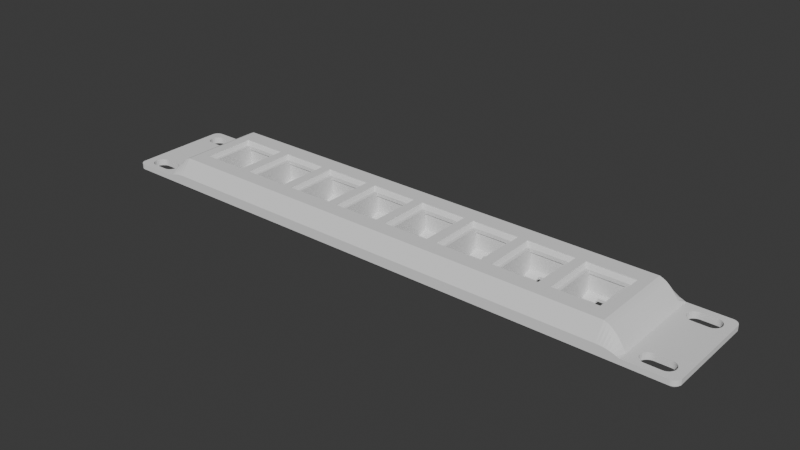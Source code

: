 # Source: 1U_keystone_patch_panel.blend  (saved by Blender 4.2.66; exported with 4.5.12 LTS)
import bpy
from mathutils import Matrix  # noqa: F401  (used for matrix-valued properties, if any)

bpy.ops.wm.read_factory_settings(use_empty=True)
scene = bpy.context.scene
scene.name = 'Scene'

# ---- collections
col_collection = bpy.data.collections.new('Collection'); scene.collection.children.link(col_collection)
col_boolean_cutters = bpy.data.collections.new('boolean_cutters'); scene.collection.children.link(col_boolean_cutters)
col_boolean_cutters.hide_render = True

# ---- world
world_world = bpy.data.worlds.new('World'); scene.world = world_world
world_world.use_nodes = True; world_world.node_tree.nodes.clear()
_N = world_world.node_tree.nodes; _L = world_world.node_tree.links
n0 = _N.new('ShaderNodeOutputWorld'); n0.name = 'World Output'; n0.location = (300, 300)
n1 = _N.new('ShaderNodeBackground'); n1.name = 'Background'; n1.location = (10, 300)
n1.inputs[0].default_value = (0.05088, 0.05088, 0.05088, 1.0)
_L.new(n1.outputs[0], n0.inputs[0])
n0.is_active_output = True
world_world.color = (0.05088, 0.05088, 0.05088)
world_world.sun_shadow_jitter_overblur = 0.0

# ---- meshes
me_1u_mini_blank_panel = bpy.data.meshes.new('1U Mini Blank Panel')
me_1u_mini_blank_panel.from_pydata([(98.28, 22.22, 5.2), (-98.28, 22.22, 5.2), (98.28, 18.22, 12.0), (-98.28, 18.22, 12.0), (107.0, 18.22, 3.2), (107.0, 22.22, 3.2), (105.8, 18.22, 5.2), (105.8, 22.22, 3.724), (104.6, 18.22, 7.0), (104.6, 22.22, 4.171), (103.4, 18.22, 8.5), (103.4, 22.22, 4.539), (102.1, 18.22, 9.8), (102.1, 22.22, 4.828), (100.9, 18.22, 10.8), (100.9, 22.22, 5.034), (99.57, 18.22, 11.5), (99.57, 22.22, 5.158), (-107.0, 22.22, 3.2), (-107.0, 18.22, 3.2), (-105.8, 22.22, 3.724), (-105.8, 18.22, 5.2), (-104.6, 22.22, 4.171), (-104.6, 18.22, 7.0), (-103.4, 22.22, 4.539), (-103.4, 18.22, 8.5), (-102.1, 22.22, 4.828), (-102.1, 18.22, 9.8), (-100.9, 22.22, 5.034), (-100.9, 18.22, 10.8), (-99.57, 22.22, 5.158), (-99.57, 18.22, 11.5), (120.6, -12.55, 3.2), (120.0, 12.5, 3.2), (120.0, -12.5, 3.2), (114.0, 12.5, 3.2), (114.0, -12.5, 3.2), (113.4, -12.55, 3.2), (113.4, 12.55, 3.2), (112.8, -12.7, 3.2), (112.8, 12.7, 3.2), (-112.8, 12.7, 3.2), (-112.3, 12.95, 3.2), (112.3, 12.95, 3.2), (-111.8, 13.29, 3.2), (111.8, 13.29, 3.2), (-111.4, 13.71, 3.2), (111.4, 13.71, 3.2), (-111.1, 14.19, 3.2), (111.1, 14.19, 3.2), (110.8, 14.72, 3.2), (110.7, 15.29, 3.2), (120.6, 12.55, 3.2), (121.2, -12.7, 3.2), (121.2, 12.7, 3.2), (121.7, -12.95, 3.2), (121.7, 12.95, 3.2), (122.2, -13.29, 3.2), (122.2, 13.29, 3.2), (122.6, -13.71, 3.2), (122.6, 13.71, 3.2), (122.9, 14.19, 3.2), (122.9, -14.19, 3.2), (127.0, -19.22, 3.2), (123.2, -14.72, 3.2), (123.3, -15.29, 3.2), (123.4, -15.88, 3.2), (123.3, -16.46, 3.2), (123.2, -17.03, 3.2), (122.9, -17.56, 3.2), (122.6, -18.04, 3.2), (122.2, -18.46, 3.2), (121.7, -18.8, 3.2), (121.2, -19.05, 3.2), (120.6, -19.2, 3.2), (120.0, -19.25, 3.2), (126.8, -20.25, 3.2), (127.0, -19.75, 3.2), (114.0, -19.25, 3.2), (126.3, -21.15, 3.2), (126.6, -20.72, 3.2), (113.4, -19.2, 3.2), (107.0, -22.22, 3.2), (124.0, -22.22, 3.2), (125.9, -21.52, 3.2), (125.5, -21.82, 3.2), (125.0, -22.04, 3.2), (124.5, -22.18, 3.2), (112.8, -19.05, 3.2), (107.0, -18.22, 3.2), (112.3, -18.8, 3.2), (111.8, -18.46, 3.2), (111.4, -18.04, 3.2), (111.1, -17.56, 3.2), (110.8, -17.03, 3.2), (110.7, -16.46, 3.2), (110.6, -15.88, 3.2), (110.7, -15.29, 3.2), (110.8, -14.72, 3.2), (111.1, -14.19, 3.2), (-111.1, -14.19, 3.2), (-111.4, -13.71, 3.2), (111.4, -13.71, 3.2), (-111.8, -13.29, 3.2), (111.8, -13.29, 3.2), (-112.3, -12.95, 3.2), (112.3, -12.95, 3.2), (-112.8, -12.7, 3.2), (120.0, 19.25, 3.2), (126.3, 21.15, 3.2), (114.0, 19.25, 3.2), (125.9, 21.52, 3.2), (124.0, 22.22, 3.2), (125.5, 21.82, 3.2), (125.0, 22.04, 3.2), (120.6, 19.2, 3.2), (126.8, 20.25, 3.2), (126.6, 20.72, 3.2), (121.2, 19.05, 3.2), (127.0, 19.22, 3.2), (127.0, 19.75, 3.2), (121.7, 18.8, 3.2), (122.2, 18.46, 3.2), (122.6, 18.04, 3.2), (122.9, 17.56, 3.2), (123.2, 17.03, 3.2), (123.3, 16.46, 3.2), (123.4, 15.88, 3.2), (123.3, 15.29, 3.2), (123.2, 14.72, 3.2), (110.6, 15.88, 3.2), (110.7, 16.46, 3.2), (110.8, 17.03, 3.2), (111.1, 17.56, 3.2), (111.4, 18.04, 3.2), (111.8, 18.46, 3.2), (112.3, 18.8, 3.2), (112.8, 19.05, 3.2), (113.4, 19.2, 3.2), (-114.0, 19.25, 3.2), (-126.3, 21.15, 3.2), (-120.0, 19.25, 3.2), (-126.6, 20.72, 3.2), (-126.8, 20.25, 3.2), (-113.4, 19.2, 3.2), (-124.0, 22.22, 3.2), (-125.9, 21.52, 3.2), (-125.5, 21.82, 3.2), (-125.0, 22.04, 3.2), (-124.5, 22.18, 3.2), (-112.8, 19.05, 3.2), (-112.3, 18.8, 3.2), (-111.8, 18.46, 3.2), (-111.4, 18.04, 3.2), (-111.1, 17.56, 3.2), (-110.8, 17.03, 3.2), (-110.7, 16.46, 3.2), (-110.6, 15.88, 3.2), (-110.7, 15.29, 3.2), (-110.8, 14.72, 3.2), (-113.4, 12.55, 3.2), (-113.4, -12.55, 3.2), (-114.0, 12.5, 3.2), (-114.0, -12.5, 3.2), (-120.0, 12.5, 3.2), (-120.0, -12.5, 3.2), (-120.6, -12.55, 3.2), (-120.6, 12.55, 3.2), (-121.2, -12.7, 3.2), (-121.2, 12.7, 3.2), (-121.7, -12.95, 3.2), (-121.7, 12.95, 3.2), (-122.2, -13.29, 3.2), (-122.2, 13.29, 3.2), (-122.6, -13.71, 3.2), (-122.6, 13.71, 3.2), (-122.9, 14.19, 3.2), (-123.2, 14.72, 3.2), (-127.0, 19.22, 3.2), (-127.0, -19.22, 3.2), (-122.9, -14.19, 3.2), (-123.2, -14.72, 3.2), (-123.3, -15.29, 3.2), (-123.4, -15.88, 3.2), (-123.3, -16.46, 3.2), (-123.2, -17.03, 3.2), (-122.9, -17.56, 3.2), (-122.6, -18.04, 3.2), (-122.2, -18.46, 3.2), (-121.7, -18.8, 3.2), (-121.2, -19.05, 3.2), (-120.6, -19.2, 3.2), (-127.0, -19.75, 3.2), (-126.8, -20.25, 3.2), (-123.3, 15.29, 3.2), (-123.4, 15.88, 3.2), (-123.3, 16.46, 3.2), (-123.2, 17.03, 3.2), (-122.9, 17.56, 3.2), (-122.6, 18.04, 3.2), (-122.2, 18.46, 3.2), (-121.7, 18.8, 3.2), (-121.2, 19.05, 3.2), (-120.6, 19.2, 3.2), (-127.0, 19.75, 3.2), (-120.0, -19.25, 3.2), (-126.6, -20.72, 3.2), (-126.3, -21.15, 3.2), (-107.0, -18.22, 3.2), (-110.8, -14.72, 3.2), (-110.7, -15.29, 3.2), (-110.6, -15.88, 3.2), (-110.7, -16.46, 3.2), (-110.8, -17.03, 3.2), (-111.1, -17.56, 3.2), (-111.4, -18.04, 3.2), (-111.8, -18.46, 3.2), (-112.3, -18.8, 3.2), (-112.8, -19.05, 3.2), (-107.0, -22.22, 3.2), (-113.4, -19.2, 3.2), (-114.0, -19.25, 3.2), (-125.9, -21.52, 3.2), (-124.0, -22.22, 3.2), (-125.5, -21.82, 3.2), (-125.0, -22.04, 3.2), (-124.5, -22.18, 3.2), (124.5, 22.18, 3.2), (98.28, -18.22, 12.0), (-98.28, -18.22, 12.0), (98.28, -22.22, 5.2), (-98.28, -22.22, 5.2), (105.8, -18.22, 5.2), (-105.8, -18.22, 5.2), (104.6, -18.22, 7.0), (-104.6, -18.22, 7.0), (103.4, -18.22, 8.5), (-103.4, -18.22, 8.5), (102.1, -18.22, 9.8), (-102.1, -18.22, 9.8), (100.9, -18.22, 10.8), (-100.9, -18.22, 10.8), (-99.57, -18.22, 11.5), (99.57, -18.22, 11.5), (105.8, -22.22, 3.724), (104.6, -22.22, 4.171), (103.4, -22.22, 4.539), (102.1, -22.22, 4.828), (100.9, -22.22, 5.034), (99.57, -22.22, 5.158), (-105.8, -22.22, 3.724), (-104.6, -22.22, 4.171), (-103.4, -22.22, 4.539), (-102.1, -22.22, 4.828), (-100.9, -22.22, 5.034), (-99.57, -22.22, 5.158), (-124.0, -21.22, 0.0), (-124.0, -22.22, 1.0), (-124.3, -21.19, 0.0), (-124.5, -22.18, 1.0), (-124.7, -21.1, 0.0), (-125.0, -22.04, 1.0), (-125.0, -20.96, 0.0), (-125.5, -21.82, 1.0), (-125.3, -20.76, 0.0), (-125.9, -21.52, 1.0), (-125.5, -20.51, 0.0), (-126.3, -21.15, 1.0), (-125.7, -20.22, 0.0), (-126.6, -20.72, 1.0), (-125.9, -19.91, 0.0), (-126.8, -20.25, 1.0), (-126.0, -19.57, 0.0), (-127.0, -19.75, 1.0), (-126.0, -19.22, 0.0), (-127.0, -19.22, 1.0), (-127.0, 19.22, 1.0), (-126.0, 19.22, 0.0), (-124.0, 22.22, 1.0), (-124.0, 21.22, 0.0), (-124.5, 22.18, 1.0), (-124.3, 21.19, 0.0), (-125.0, 22.04, 1.0), (-124.7, 21.1, 0.0), (-125.5, 21.82, 1.0), (-125.0, 20.96, 0.0), (-125.9, 21.52, 1.0), (-125.3, 20.76, 0.0), (-126.3, 21.15, 1.0), (-125.5, 20.51, 0.0), (-126.6, 20.72, 1.0), (-125.7, 20.22, 0.0), (-126.8, 20.25, 1.0), (-125.9, 19.91, 0.0), (-127.0, 19.75, 1.0), (-126.0, 19.57, 0.0), (-120.0, -19.25, 0.4), (-120.6, -19.2, 0.4), (-121.2, -19.05, 0.4), (-121.7, -18.8, 0.4), (-122.2, -18.46, 0.4), (-122.6, -18.04, 0.4), (-122.9, -17.56, 0.4), (-123.2, -17.03, 0.4), (-123.3, -16.46, 0.4), (-123.4, -15.88, 0.4), (-123.3, -15.29, 0.4), (-123.2, -14.72, 0.4), (-122.9, -14.19, 0.4), (-122.6, -13.71, 0.4), (-122.2, -13.29, 0.4), (-121.7, -12.95, 0.4), (-121.2, -12.7, 0.4), (-120.6, -12.55, 0.4), (-120.0, -12.5, 0.4), (-114.0, -19.25, 0.4), (-114.0, 19.25, 0.4), (-113.4, 19.2, 0.4), (-112.8, 19.05, 0.4), (-112.3, 18.8, 0.4), (-111.8, 18.46, 0.4), (-111.4, 18.04, 0.4), (-111.1, 17.56, 0.4), (-110.8, 17.03, 0.4), (-110.7, 16.46, 0.4), (-110.6, 15.88, 0.4), (-110.7, 15.29, 0.4), (-110.8, 14.72, 0.4), (-111.1, 14.19, 0.4), (-111.4, 13.71, 0.4), (-111.8, 13.29, 0.4), (-112.3, 12.95, 0.4), (-112.8, 12.7, 0.4), (-113.4, 12.55, 0.4), (-114.0, 12.5, 0.4), (-120.0, 19.25, 0.4), (-114.0, -12.5, 0.4), (-113.4, -12.55, 0.4), (-112.8, -12.7, 0.4), (-112.3, -12.95, 0.4), (-111.8, -13.29, 0.4), (-111.4, -13.71, 0.4), (-111.1, -14.19, 0.4), (-110.8, -14.72, 0.4), (-110.7, -15.29, 0.4), (-110.6, -15.88, 0.4), (-110.7, -16.46, 0.4), (-110.8, -17.03, 0.4), (-111.1, -17.56, 0.4), (-111.4, -18.04, 0.4), (-111.8, -18.46, 0.4), (-112.3, -18.8, 0.4), (-112.8, -19.05, 0.4), (-113.4, -19.2, 0.4), (-120.0, -12.1, 0.0), (-120.6, -12.15, 0.0), (-121.2, -12.3, 0.0), (-121.8, -12.55, 0.0), (-122.3, -12.9, 0.0), (-122.8, -13.32, 0.0), (-123.2, -13.81, 0.0), (-123.5, -14.36, 0.0), (-123.7, -14.95, 0.0), (-123.8, -15.56, 0.0), (-123.8, -16.19, 0.0), (-123.7, -16.8, 0.0), (-123.5, -17.39, 0.0), (-123.2, -17.94, 0.0), (-122.8, -18.43, 0.0), (-122.3, -18.85, 0.0), (-121.8, -19.2, 0.0), (-121.2, -19.45, 0.0), (-120.6, -19.6, 0.0), (-120.0, -19.65, 0.0), (-114.0, -19.65, 0.0), (-113.4, -19.6, 0.0), (-112.8, -19.45, 0.0), (-112.2, -19.2, 0.0), (-111.7, -18.85, 0.0), (-111.2, -18.43, 0.0), (-110.8, -17.94, 0.0), (-110.5, -17.39, 0.0), (-110.3, -16.8, 0.0), (-110.2, -16.19, 0.0), (-110.2, -15.56, 0.0), (-110.3, -14.95, 0.0), (-110.5, -14.36, 0.0), (-110.8, -13.81, 0.0), (-111.2, -13.32, 0.0), (-111.7, -12.9, 0.0), (-112.2, -12.55, 0.0), (-112.8, -12.3, 0.0), (-113.4, -12.15, 0.0), (-114.0, -12.1, 0.0), (-120.0, 12.5, 0.4), (-120.6, 12.55, 0.4), (-121.2, 12.7, 0.4), (-121.7, 12.95, 0.4), (-122.2, 13.29, 0.4), (-122.6, 13.71, 0.4), (-122.9, 14.19, 0.4), (-123.2, 14.72, 0.4), (-123.3, 15.29, 0.4), (-123.4, 15.88, 0.4), (-123.3, 16.46, 0.4), (-123.2, 17.03, 0.4), (-122.9, 17.56, 0.4), (-122.6, 18.04, 0.4), (-122.2, 18.46, 0.4), (-121.7, 18.8, 0.4), (-121.2, 19.05, 0.4), (-120.6, 19.2, 0.4), (-114.0, 12.1, 0.0), (-113.4, 12.15, 0.0), (-112.8, 12.3, 0.0), (-112.2, 12.55, 0.0), (-111.7, 12.9, 0.0), (-111.2, 13.32, 0.0), (-110.8, 13.81, 0.0), (-110.5, 14.36, 0.0), (-110.3, 14.95, 0.0), (-110.2, 15.56, 0.0), (-110.2, 16.19, 0.0), (-110.3, 16.8, 0.0), (-110.5, 17.39, 0.0), (-110.8, 17.94, 0.0), (-111.2, 18.43, 0.0), (-111.7, 18.85, 0.0), (-112.2, 19.2, 0.0), (-112.8, 19.45, 0.0), (-113.4, 19.6, 0.0), (-114.0, 19.65, 0.0), (-120.0, 19.65, 0.0), (-120.6, 19.6, 0.0), (-121.2, 19.45, 0.0), (-121.8, 19.2, 0.0), (-122.3, 18.85, 0.0), (-122.8, 18.43, 0.0), (-123.2, 17.94, 0.0), (-123.5, 17.39, 0.0), (-123.7, 16.8, 0.0), (-123.8, 16.19, 0.0), (-123.8, 15.56, 0.0), (-123.7, 14.95, 0.0), (-123.5, 14.36, 0.0), (-123.2, 13.81, 0.0), (-122.8, 13.32, 0.0), (-122.3, 12.9, 0.0), (-121.8, 12.55, 0.0), (-121.2, 12.3, 0.0), (-120.6, 12.15, 0.0), (-120.0, 12.1, 0.0), (124.0, -21.22, 0.0), (124.0, -22.22, 1.0), (124.5, -22.18, 1.0), (124.3, -21.19, 0.0), (125.0, -22.04, 1.0), (124.7, -21.1, 0.0), (125.5, -21.82, 1.0), (125.0, -20.96, 0.0), (125.9, -21.52, 1.0), (125.3, -20.76, 0.0), (126.3, -21.15, 1.0), (125.5, -20.51, 0.0), (126.6, -20.72, 1.0), (125.7, -20.22, 0.0), (126.8, -20.25, 1.0), (125.9, -19.91, 0.0), (127.0, -19.75, 1.0), (126.0, -19.57, 0.0), (127.0, -19.22, 1.0), (126.0, -19.22, 0.0), (126.0, 19.22, 0.0), (127.0, 19.22, 1.0), (124.0, 21.22, 0.0), (124.0, 22.22, 1.0), (124.3, 21.19, 0.0), (124.5, 22.18, 1.0), (124.7, 21.1, 0.0), (125.0, 22.04, 1.0), (125.0, 20.96, 0.0), (125.5, 21.82, 1.0), (125.3, 20.76, 0.0), (125.9, 21.52, 1.0), (125.5, 20.51, 0.0), (126.3, 21.15, 1.0), (125.7, 20.22, 0.0), (126.6, 20.72, 1.0), (125.9, 19.91, 0.0), (126.8, 20.25, 1.0), (126.0, 19.57, 0.0), (127.0, 19.75, 1.0), (120.0, -12.5, 0.4), (120.6, -12.55, 0.4), (121.2, -12.7, 0.4), (121.7, -12.95, 0.4), (122.2, -13.29, 0.4), (122.6, -13.71, 0.4), (122.9, -14.19, 0.4), (123.2, -14.72, 0.4), (123.3, -15.29, 0.4), (123.4, -15.88, 0.4), (123.3, -16.46, 0.4), (123.2, -17.03, 0.4), (122.9, -17.56, 0.4), (122.6, -18.04, 0.4), (122.2, -18.46, 0.4), (121.7, -18.8, 0.4), (121.2, -19.05, 0.4), (120.6, -19.2, 0.4), (120.0, -19.25, 0.4), (114.0, -19.25, 0.4), (114.0, 12.5, 0.4), (113.4, 12.55, 0.4), (112.8, 12.7, 0.4), (112.3, 12.95, 0.4), (111.8, 13.29, 0.4), (111.4, 13.71, 0.4), (111.1, 14.19, 0.4), (110.8, 14.72, 0.4), (110.7, 15.29, 0.4), (110.6, 15.88, 0.4), (110.7, 16.46, 0.4), (110.8, 17.03, 0.4), (111.1, 17.56, 0.4), (111.4, 18.04, 0.4), (111.8, 18.46, 0.4), (112.3, 18.8, 0.4), (112.8, 19.05, 0.4), (113.4, 19.2, 0.4), (114.0, 19.25, 0.4), (120.0, 19.25, 0.4), (114.0, -12.5, 0.4), (113.4, -19.2, 0.4), (112.8, -19.05, 0.4), (112.3, -18.8, 0.4), (111.8, -18.46, 0.4), (111.4, -18.04, 0.4), (111.1, -17.56, 0.4), (110.8, -17.03, 0.4), (110.7, -16.46, 0.4), (110.6, -15.88, 0.4), (110.7, -15.29, 0.4), (110.8, -14.72, 0.4), (111.1, -14.19, 0.4), (111.4, -13.71, 0.4), (111.8, -13.29, 0.4), (112.3, -12.95, 0.4), (112.8, -12.7, 0.4), (113.4, -12.55, 0.4), (120.0, -12.1, 0.0), (120.6, -12.15, 0.0), (121.2, -12.3, 0.0), (121.8, -12.55, 0.0), (122.3, -12.9, 0.0), (122.8, -13.32, 0.0), (123.2, -13.81, 0.0), (123.5, -14.36, 0.0), (123.7, -14.95, 0.0), (123.8, -15.56, 0.0), (123.8, -16.19, 0.0), (123.7, -16.8, 0.0), (123.5, -17.39, 0.0), (123.2, -17.94, 0.0), (122.8, -18.43, 0.0), (122.3, -18.85, 0.0), (121.8, -19.2, 0.0), (121.2, -19.45, 0.0), (120.6, -19.6, 0.0), (120.0, -19.65, 0.0), (114.0, -19.65, 0.0), (113.4, -19.6, 0.0), (112.8, -19.45, 0.0), (112.2, -19.2, 0.0), (111.7, -18.85, 0.0), (111.2, -18.43, 0.0), (110.8, -17.94, 0.0), (110.5, -17.39, 0.0), (110.3, -16.8, 0.0), (110.2, -16.19, 0.0), (110.2, -15.56, 0.0), (110.3, -14.95, 0.0), (110.5, -14.36, 0.0), (110.8, -13.81, 0.0), (111.2, -13.32, 0.0), (111.7, -12.9, 0.0), (112.2, -12.55, 0.0), (112.8, -12.3, 0.0), (113.4, -12.15, 0.0), (114.0, -12.1, 0.0), (120.0, 12.5, 0.4), (120.6, 19.2, 0.4), (121.2, 19.05, 0.4), (121.7, 18.8, 0.4), (122.2, 18.46, 0.4), (122.6, 18.04, 0.4), (122.9, 17.56, 0.4), (123.2, 17.03, 0.4), (123.3, 16.46, 0.4), (123.4, 15.88, 0.4), (123.3, 15.29, 0.4), (123.2, 14.72, 0.4), (122.9, 14.19, 0.4), (122.6, 13.71, 0.4), (122.2, 13.29, 0.4), (121.7, 12.95, 0.4), (121.2, 12.7, 0.4), (120.6, 12.55, 0.4), (114.0, 12.1, 0.0), (113.4, 12.15, 0.0), (112.8, 12.3, 0.0), (112.2, 12.55, 0.0), (111.7, 12.9, 0.0), (111.2, 13.32, 0.0), (110.8, 13.81, 0.0), (110.5, 14.36, 0.0), (110.3, 14.95, 0.0), (110.2, 15.56, 0.0), (110.2, 16.19, 0.0), (110.3, 16.8, 0.0), (110.5, 17.39, 0.0), (110.8, 17.94, 0.0), (111.2, 18.43, 0.0), (111.7, 18.85, 0.0), (112.2, 19.2, 0.0), (112.8, 19.45, 0.0), (113.4, 19.6, 0.0), (114.0, 19.65, 0.0), (120.0, 19.65, 0.0), (120.6, 19.6, 0.0), (121.2, 19.45, 0.0), (121.8, 19.2, 0.0), (122.3, 18.85, 0.0), (122.8, 18.43, 0.0), (123.2, 17.94, 0.0), (123.5, 17.39, 0.0), (123.7, 16.8, 0.0), (123.8, 16.19, 0.0), (123.8, 15.56, 0.0), (123.7, 14.95, 0.0), (123.5, 14.36, 0.0), (123.2, 13.81, 0.0), (122.8, 13.32, 0.0), (122.3, 12.9, 0.0), (121.8, 12.55, 0.0), (121.2, 12.3, 0.0), (120.6, 12.15, 0.0), (120.0, 12.1, 0.0), (-107.0, -0.04084, 3.2), (107.0, 0.03917, 3.2)], [], [(0, 1, 2), (2, 1, 3), (4, 5, 6), (6, 5, 7), (6, 7, 8), (8, 7, 9), (8, 9, 10), (10, 9, 11), (10, 11, 12), (12, 11, 13), (12, 13, 14), (14, 13, 15), (14, 15, 16), (16, 15, 17), (16, 17, 2), (2, 17, 0), (18, 19, 20), (20, 19, 21), (20, 21, 22), (22, 21, 23), (22, 23, 24), (24, 23, 25), (24, 25, 26), (26, 25, 27), (26, 27, 28), (28, 27, 29), (28, 29, 30), (30, 29, 31), (30, 31, 1), (1, 31, 3), (32, 33, 34), (34, 33, 35), (34, 35, 36), (36, 35, 37), (37, 35, 38), (37, 38, 39), (39, 38, 40), (39, 40, 649), (41, 648, 42), (42, 648, 44), (44, 648, 46), (46, 648, 48), (48, 648, 19), (4, 49, 50), (4, 50, 51), (33, 32, 52), (52, 32, 53), (52, 53, 54), (54, 53, 55), (54, 55, 56), (56, 55, 57), (56, 57, 58), (58, 57, 59), (58, 59, 60), (60, 59, 61), (61, 59, 62), (61, 62, 63), (63, 62, 64), (63, 64, 65), (65, 66, 63), (63, 66, 67), (63, 67, 68), (68, 69, 63), (63, 69, 70), (63, 70, 71), (71, 72, 63), (63, 72, 73), (63, 73, 74), (75, 76, 74), (74, 76, 77), (74, 77, 63), (78, 79, 75), (75, 79, 80), (75, 80, 76), (81, 82, 78), (78, 82, 83), (78, 83, 84), (84, 83, 85), (85, 83, 86), (86, 83, 87), (81, 88, 82), (82, 88, 89), (89, 88, 90), (89, 90, 91), (91, 92, 89), (89, 92, 93), (89, 93, 94), (94, 95, 89), (89, 95, 96), (89, 96, 97), (97, 98, 89), (89, 98, 99), (100, 648, 101), (101, 648, 103), (103, 648, 105), (105, 648, 107), (107, 648, 41), (108, 109, 110), (110, 109, 111), (110, 111, 112), (112, 111, 113), (112, 113, 114), (115, 116, 108), (108, 116, 117), (108, 117, 109), (118, 119, 115), (115, 119, 120), (115, 120, 116), (118, 121, 119), (119, 121, 122), (119, 122, 123), (123, 124, 119), (119, 124, 125), (119, 125, 126), (126, 127, 119), (119, 127, 128), (119, 128, 129), (129, 61, 119), (119, 61, 63), (51, 130, 4), (4, 130, 131), (4, 131, 132), (132, 133, 4), (4, 133, 134), (4, 134, 135), (135, 136, 4), (4, 136, 137), (4, 137, 5), (5, 137, 138), (5, 138, 110), (139, 140, 141), (141, 140, 142), (141, 142, 143), (144, 18, 139), (139, 18, 145), (139, 145, 146), (146, 145, 147), (147, 145, 148), (148, 145, 149), (144, 150, 18), (18, 150, 19), (19, 150, 151), (19, 151, 152), (152, 153, 19), (19, 153, 154), (19, 154, 155), (155, 156, 19), (19, 156, 157), (19, 157, 158), (158, 159, 19), (19, 159, 48), (41, 160, 107), (107, 160, 161), (161, 160, 162), (161, 162, 163), (163, 162, 164), (163, 164, 165), (165, 164, 166), (166, 164, 167), (166, 167, 168), (168, 167, 169), (168, 169, 170), (170, 169, 171), (170, 171, 172), (172, 171, 173), (172, 173, 174), (174, 173, 175), (174, 175, 176), (177, 178, 176), (176, 178, 179), (176, 179, 180), (180, 179, 181), (181, 179, 182), (182, 179, 183), (183, 179, 184), (184, 179, 185), (185, 179, 186), (186, 179, 187), (187, 179, 188), (188, 179, 189), (189, 179, 190), (190, 179, 191), (191, 179, 192), (191, 192, 193), (177, 194, 178), (178, 194, 195), (178, 195, 196), (196, 197, 178), (178, 197, 198), (178, 198, 199), (199, 200, 178), (178, 200, 201), (178, 201, 202), (202, 203, 178), (178, 203, 204), (204, 203, 143), (143, 203, 141), (191, 193, 205), (205, 193, 206), (205, 206, 207), (180, 174, 176), (208, 100, 209), (208, 209, 210), (210, 211, 208), (208, 211, 212), (208, 212, 213), (213, 214, 208), (208, 214, 215), (208, 215, 216), (216, 217, 208), (208, 217, 218), (208, 218, 219), (219, 218, 220), (219, 220, 221), (205, 207, 221), (221, 207, 222), (221, 222, 223), (223, 222, 224), (223, 224, 225), (146, 140, 139), (225, 226, 223), (223, 219, 221), (84, 79, 78), (114, 227, 112), (112, 5, 110), (228, 229, 230), (230, 229, 231), (82, 89, 244), (244, 89, 232), (244, 232, 245), (245, 232, 234), (245, 234, 246), (246, 234, 236), (246, 236, 247), (247, 236, 238), (247, 238, 248), (248, 238, 240), (248, 240, 249), (249, 240, 243), (249, 243, 230), (230, 243, 228), (208, 219, 233), (233, 219, 250), (233, 250, 235), (235, 250, 251), (235, 251, 237), (237, 251, 252), (237, 252, 239), (239, 252, 253), (239, 253, 241), (241, 253, 254), (241, 254, 242), (242, 254, 255), (242, 255, 229), (229, 255, 231), (256, 257, 258), (258, 257, 259), (258, 259, 260), (260, 259, 261), (260, 261, 262), (262, 261, 263), (262, 263, 264), (264, 263, 265), (264, 265, 266), (266, 265, 267), (266, 267, 268), (268, 267, 269), (268, 269, 270), (270, 269, 271), (270, 271, 272), (272, 271, 273), (272, 273, 274), (274, 273, 275), (276, 277, 275), (275, 277, 274), (278, 279, 280), (280, 279, 281), (280, 281, 282), (282, 281, 283), (282, 283, 284), (284, 283, 285), (284, 285, 286), (286, 285, 287), (286, 287, 288), (288, 287, 289), (288, 289, 290), (290, 289, 291), (290, 291, 292), (292, 291, 293), (292, 293, 294), (294, 293, 295), (294, 295, 276), (276, 295, 277), (276, 275, 178), (178, 275, 179), (179, 275, 192), (192, 275, 273), (192, 273, 193), (193, 273, 271), (193, 271, 206), (206, 271, 269), (206, 269, 207), (207, 269, 267), (207, 267, 222), (222, 267, 265), (222, 265, 224), (224, 265, 263), (224, 263, 225), (225, 263, 261), (225, 261, 226), (226, 261, 259), (226, 259, 223), (223, 259, 257), (145, 278, 149), (149, 278, 280), (149, 280, 148), (148, 280, 282), (148, 282, 147), (147, 282, 284), (147, 284, 146), (146, 284, 286), (146, 286, 140), (140, 286, 288), (140, 288, 142), (142, 288, 290), (142, 290, 143), (143, 290, 292), (143, 292, 204), (204, 292, 294), (204, 294, 178), (178, 294, 276), (205, 296, 191), (191, 296, 297), (191, 297, 190), (190, 297, 298), (190, 298, 189), (189, 298, 299), (189, 299, 188), (188, 299, 300), (188, 300, 187), (187, 300, 301), (187, 301, 186), (186, 301, 302), (186, 302, 185), (185, 302, 303), (185, 303, 184), (184, 303, 304), (184, 304, 183), (183, 304, 305), (183, 305, 182), (182, 305, 306), (182, 306, 181), (181, 306, 307), (181, 307, 180), (180, 307, 308), (180, 308, 174), (174, 308, 309), (174, 309, 172), (172, 309, 310), (172, 310, 170), (170, 310, 311), (170, 311, 168), (168, 311, 312), (168, 312, 166), (166, 312, 313), (166, 313, 165), (165, 313, 314), (315, 296, 221), (221, 296, 205), (139, 316, 144), (144, 316, 317), (144, 317, 150), (150, 317, 318), (150, 318, 151), (151, 318, 319), (151, 319, 152), (152, 319, 320), (152, 320, 153), (153, 320, 321), (153, 321, 154), (154, 321, 322), (154, 322, 155), (155, 322, 323), (155, 323, 156), (156, 323, 324), (156, 324, 157), (157, 324, 325), (157, 325, 158), (158, 325, 326), (158, 326, 159), (159, 326, 327), (159, 327, 48), (48, 327, 328), (48, 328, 46), (46, 328, 329), (46, 329, 44), (44, 329, 330), (44, 330, 42), (42, 330, 331), (42, 331, 41), (41, 331, 332), (41, 332, 160), (160, 332, 333), (160, 333, 162), (162, 333, 334), (335, 316, 141), (141, 316, 139), (314, 336, 165), (165, 336, 163), (163, 336, 161), (161, 336, 337), (161, 337, 107), (107, 337, 338), (107, 338, 105), (105, 338, 339), (105, 339, 103), (103, 339, 340), (103, 340, 101), (101, 340, 341), (101, 341, 100), (100, 341, 342), (100, 342, 209), (209, 342, 343), (209, 343, 210), (210, 343, 344), (210, 344, 211), (211, 344, 345), (211, 345, 212), (212, 345, 346), (212, 346, 213), (213, 346, 347), (213, 347, 214), (214, 347, 348), (214, 348, 215), (215, 348, 349), (215, 349, 216), (216, 349, 350), (216, 350, 217), (217, 350, 351), (217, 351, 218), (218, 351, 352), (218, 352, 220), (220, 352, 353), (220, 353, 221), (221, 353, 315), (354, 314, 355), (355, 314, 313), (355, 313, 356), (356, 313, 312), (356, 312, 357), (357, 312, 311), (357, 311, 358), (358, 311, 310), (358, 310, 359), (359, 310, 309), (359, 309, 360), (360, 309, 308), (360, 308, 361), (361, 308, 307), (361, 307, 362), (362, 307, 306), (362, 306, 363), (363, 306, 305), (363, 305, 364), (364, 305, 304), (364, 304, 365), (365, 304, 303), (365, 303, 366), (366, 303, 302), (366, 302, 367), (367, 302, 301), (367, 301, 368), (368, 301, 300), (368, 300, 369), (369, 300, 299), (369, 299, 370), (370, 299, 298), (370, 298, 371), (371, 298, 297), (371, 297, 372), (372, 297, 296), (372, 296, 373), (296, 315, 373), (373, 315, 374), (374, 315, 375), (375, 315, 353), (375, 353, 376), (376, 353, 352), (376, 352, 377), (377, 352, 351), (377, 351, 378), (378, 351, 350), (378, 350, 379), (379, 350, 349), (379, 349, 380), (380, 349, 348), (380, 348, 381), (381, 348, 347), (381, 347, 382), (382, 347, 346), (382, 346, 383), (383, 346, 345), (383, 345, 384), (384, 345, 344), (384, 344, 385), (385, 344, 343), (385, 343, 386), (386, 343, 342), (386, 342, 387), (387, 342, 341), (387, 341, 388), (388, 341, 340), (388, 340, 389), (389, 340, 339), (389, 339, 390), (390, 339, 338), (390, 338, 391), (391, 338, 337), (391, 337, 392), (392, 337, 336), (392, 336, 393), (336, 314, 393), (393, 314, 354), (334, 394, 162), (162, 394, 164), (164, 394, 167), (167, 394, 395), (167, 395, 169), (169, 395, 396), (169, 396, 171), (171, 396, 397), (171, 397, 173), (173, 397, 398), (173, 398, 175), (175, 398, 399), (175, 399, 176), (176, 399, 400), (176, 400, 177), (177, 400, 401), (177, 401, 194), (194, 401, 402), (194, 402, 195), (195, 402, 403), (195, 403, 196), (196, 403, 404), (196, 404, 197), (197, 404, 405), (197, 405, 198), (198, 405, 406), (198, 406, 199), (199, 406, 407), (199, 407, 200), (200, 407, 408), (200, 408, 201), (201, 408, 409), (201, 409, 202), (202, 409, 410), (202, 410, 203), (203, 410, 411), (203, 411, 141), (141, 411, 335), (412, 334, 413), (413, 334, 333), (413, 333, 414), (414, 333, 332), (414, 332, 415), (415, 332, 331), (415, 331, 416), (416, 331, 330), (416, 330, 417), (417, 330, 329), (417, 329, 418), (418, 329, 328), (418, 328, 419), (419, 328, 327), (419, 327, 420), (420, 327, 326), (420, 326, 421), (421, 326, 325), (421, 325, 422), (422, 325, 324), (422, 324, 423), (423, 324, 323), (423, 323, 424), (424, 323, 322), (424, 322, 425), (425, 322, 321), (425, 321, 426), (426, 321, 320), (426, 320, 427), (427, 320, 319), (427, 319, 428), (428, 319, 318), (428, 318, 429), (429, 318, 317), (429, 317, 430), (430, 317, 316), (430, 316, 431), (316, 335, 431), (431, 335, 432), (432, 335, 433), (433, 335, 411), (433, 411, 434), (434, 411, 410), (434, 410, 435), (435, 410, 409), (435, 409, 436), (436, 409, 408), (436, 408, 437), (437, 408, 407), (437, 407, 438), (438, 407, 406), (438, 406, 439), (439, 406, 405), (439, 405, 440), (440, 405, 404), (440, 404, 441), (441, 404, 403), (441, 403, 442), (442, 403, 402), (442, 402, 443), (443, 402, 401), (443, 401, 444), (444, 401, 400), (444, 400, 445), (445, 400, 399), (445, 399, 446), (446, 399, 398), (446, 398, 447), (447, 398, 397), (447, 397, 448), (448, 397, 396), (448, 396, 449), (449, 396, 395), (449, 395, 450), (450, 395, 394), (450, 394, 451), (394, 334, 451), (451, 334, 412), (256, 452, 257), (257, 452, 453), (223, 257, 219), (219, 257, 453), (219, 453, 82), (82, 453, 83), (219, 82, 250), (250, 82, 244), (250, 244, 251), (251, 244, 245), (251, 245, 252), (252, 245, 246), (252, 246, 253), (253, 246, 247), (253, 247, 231), (231, 247, 230), (230, 247, 248), (230, 248, 249), (255, 254, 231), (231, 254, 253), (453, 452, 454), (454, 452, 455), (454, 455, 456), (456, 455, 457), (456, 457, 458), (458, 457, 459), (458, 459, 460), (460, 459, 461), (460, 461, 462), (462, 461, 463), (462, 463, 464), (464, 463, 465), (464, 465, 466), (466, 465, 467), (466, 467, 468), (468, 467, 469), (468, 469, 470), (470, 469, 471), (472, 473, 471), (471, 473, 470), (474, 475, 476), (476, 475, 477), (476, 477, 478), (478, 477, 479), (478, 479, 480), (480, 479, 481), (480, 481, 482), (482, 481, 483), (482, 483, 484), (484, 483, 485), (484, 485, 486), (486, 485, 487), (486, 487, 488), (488, 487, 489), (488, 489, 490), (490, 489, 491), (490, 491, 472), (472, 491, 473), (470, 473, 63), (63, 473, 119), (83, 453, 87), (87, 453, 454), (87, 454, 86), (86, 454, 456), (86, 456, 85), (85, 456, 458), (85, 458, 84), (84, 458, 460), (84, 460, 79), (79, 460, 462), (79, 462, 80), (80, 462, 464), (80, 464, 76), (76, 464, 466), (76, 466, 77), (77, 466, 468), (77, 468, 63), (63, 468, 470), (119, 473, 120), (120, 473, 491), (120, 491, 116), (116, 491, 489), (116, 489, 117), (117, 489, 487), (117, 487, 109), (109, 487, 485), (109, 485, 111), (111, 485, 483), (111, 483, 113), (113, 483, 481), (113, 481, 114), (114, 481, 479), (114, 479, 227), (227, 479, 477), (227, 477, 112), (112, 477, 475), (34, 492, 32), (32, 492, 493), (32, 493, 53), (53, 493, 494), (53, 494, 55), (55, 494, 495), (55, 495, 57), (57, 495, 496), (57, 496, 59), (59, 496, 497), (59, 497, 62), (62, 497, 498), (62, 498, 64), (64, 498, 499), (64, 499, 65), (65, 499, 500), (65, 500, 66), (66, 500, 501), (66, 501, 67), (67, 501, 502), (67, 502, 68), (68, 502, 503), (68, 503, 69), (69, 503, 504), (69, 504, 70), (70, 504, 505), (70, 505, 71), (71, 505, 506), (71, 506, 72), (72, 506, 507), (72, 507, 73), (73, 507, 508), (73, 508, 74), (74, 508, 509), (74, 509, 75), (75, 509, 510), (510, 511, 75), (75, 511, 78), (35, 512, 38), (38, 512, 513), (38, 513, 40), (40, 513, 514), (40, 514, 43), (43, 514, 515), (43, 515, 45), (45, 515, 516), (45, 516, 47), (47, 516, 517), (47, 517, 49), (49, 517, 518), (49, 518, 50), (50, 518, 519), (50, 519, 51), (51, 519, 520), (51, 520, 130), (130, 520, 521), (130, 521, 131), (131, 521, 522), (131, 522, 132), (132, 522, 523), (132, 523, 133), (133, 523, 524), (133, 524, 134), (134, 524, 525), (134, 525, 135), (135, 525, 526), (135, 526, 136), (136, 526, 527), (136, 527, 137), (137, 527, 528), (137, 528, 138), (138, 528, 529), (138, 529, 110), (110, 529, 530), (530, 531, 110), (110, 531, 108), (532, 492, 36), (36, 492, 34), (78, 511, 81), (81, 511, 533), (81, 533, 88), (88, 533, 534), (88, 534, 90), (90, 534, 535), (90, 535, 91), (91, 535, 536), (91, 536, 92), (92, 536, 537), (92, 537, 93), (93, 537, 538), (93, 538, 94), (94, 538, 539), (94, 539, 95), (95, 539, 540), (95, 540, 96), (96, 540, 541), (96, 541, 97), (97, 541, 542), (97, 542, 98), (98, 542, 543), (98, 543, 99), (99, 543, 544), (99, 544, 102), (102, 544, 545), (102, 545, 104), (104, 545, 546), (104, 546, 106), (106, 546, 547), (106, 547, 39), (39, 547, 548), (39, 548, 37), (37, 548, 549), (37, 549, 36), (36, 549, 532), (550, 551, 492), (492, 551, 493), (493, 551, 552), (493, 552, 494), (494, 552, 553), (494, 553, 495), (495, 553, 554), (495, 554, 496), (496, 554, 555), (496, 555, 497), (497, 555, 556), (497, 556, 498), (498, 556, 557), (498, 557, 499), (499, 557, 558), (499, 558, 500), (500, 558, 559), (500, 559, 501), (501, 559, 560), (501, 560, 502), (502, 560, 561), (502, 561, 503), (503, 561, 562), (503, 562, 504), (504, 562, 563), (504, 563, 505), (505, 563, 564), (505, 564, 506), (506, 564, 565), (506, 565, 507), (507, 565, 566), (507, 566, 508), (508, 566, 567), (508, 567, 509), (509, 567, 568), (509, 568, 510), (510, 568, 569), (569, 570, 510), (510, 570, 511), (570, 571, 511), (511, 571, 533), (533, 571, 572), (533, 572, 534), (534, 572, 573), (534, 573, 535), (535, 573, 574), (535, 574, 536), (536, 574, 575), (536, 575, 537), (537, 575, 576), (537, 576, 538), (538, 576, 577), (538, 577, 539), (539, 577, 578), (539, 578, 540), (540, 578, 579), (540, 579, 541), (541, 579, 580), (541, 580, 542), (542, 580, 581), (542, 581, 543), (543, 581, 582), (543, 582, 544), (544, 582, 583), (544, 583, 545), (545, 583, 584), (545, 584, 546), (546, 584, 585), (546, 585, 547), (547, 585, 586), (547, 586, 548), (548, 586, 587), (548, 587, 549), (549, 587, 588), (549, 588, 532), (532, 588, 589), (589, 550, 532), (532, 550, 492), (590, 512, 33), (33, 512, 35), (108, 531, 115), (115, 531, 591), (115, 591, 118), (118, 591, 592), (118, 592, 121), (121, 592, 593), (121, 593, 122), (122, 593, 594), (122, 594, 123), (123, 594, 595), (123, 595, 124), (124, 595, 596), (124, 596, 125), (125, 596, 597), (125, 597, 126), (126, 597, 598), (126, 598, 127), (127, 598, 599), (127, 599, 128), (128, 599, 600), (128, 600, 129), (129, 600, 601), (129, 601, 61), (61, 601, 602), (61, 602, 60), (60, 602, 603), (60, 603, 58), (58, 603, 604), (58, 604, 56), (56, 604, 605), (56, 605, 54), (54, 605, 606), (54, 606, 52), (52, 606, 607), (52, 607, 33), (33, 607, 590), (608, 609, 512), (512, 609, 513), (513, 609, 610), (513, 610, 514), (514, 610, 611), (514, 611, 515), (515, 611, 612), (515, 612, 516), (516, 612, 613), (516, 613, 517), (517, 613, 614), (517, 614, 518), (518, 614, 615), (518, 615, 519), (519, 615, 616), (519, 616, 520), (520, 616, 617), (520, 617, 521), (521, 617, 618), (521, 618, 522), (522, 618, 619), (522, 619, 523), (523, 619, 620), (523, 620, 524), (524, 620, 621), (524, 621, 525), (525, 621, 622), (525, 622, 526), (526, 622, 623), (526, 623, 527), (527, 623, 624), (527, 624, 528), (528, 624, 625), (528, 625, 529), (529, 625, 626), (529, 626, 530), (530, 626, 627), (627, 628, 530), (530, 628, 531), (628, 629, 531), (531, 629, 591), (591, 629, 630), (591, 630, 592), (592, 630, 631), (592, 631, 593), (593, 631, 632), (593, 632, 594), (594, 632, 633), (594, 633, 595), (595, 633, 634), (595, 634, 596), (596, 634, 635), (596, 635, 597), (597, 635, 636), (597, 636, 598), (598, 636, 637), (598, 637, 599), (599, 637, 638), (599, 638, 600), (600, 638, 639), (600, 639, 601), (601, 639, 640), (601, 640, 602), (602, 640, 641), (602, 641, 603), (603, 641, 642), (603, 642, 604), (604, 642, 643), (604, 643, 605), (605, 643, 644), (605, 644, 606), (606, 644, 645), (606, 645, 607), (607, 645, 646), (607, 646, 590), (590, 646, 647), (647, 608, 590), (590, 608, 512), (112, 475, 5), (5, 475, 278), (5, 278, 18), (18, 278, 145), (5, 18, 7), (7, 18, 20), (7, 20, 9), (9, 20, 22), (9, 22, 11), (11, 22, 24), (11, 24, 13), (13, 24, 26), (13, 26, 0), (0, 26, 1), (1, 26, 28), (1, 28, 30), (17, 15, 0), (0, 15, 13), (278, 475, 279), (279, 475, 474), (354, 412, 393), (393, 412, 413), (393, 413, 392), (392, 413, 414), (392, 414, 391), (391, 414, 610), (391, 610, 587), (587, 610, 588), (588, 610, 609), (588, 609, 589), (589, 609, 608), (589, 608, 647), (355, 450, 354), (354, 450, 451), (354, 451, 412), (450, 355, 449), (449, 355, 356), (449, 356, 448), (448, 356, 357), (448, 357, 447), (447, 357, 358), (447, 358, 446), (446, 358, 359), (446, 359, 445), (445, 359, 360), (445, 360, 444), (444, 360, 361), (444, 361, 277), (277, 361, 274), (274, 361, 362), (274, 362, 363), (363, 364, 274), (274, 364, 365), (274, 365, 366), (366, 367, 274), (274, 367, 368), (274, 368, 369), (369, 370, 274), (274, 370, 272), (272, 370, 371), (272, 371, 270), (270, 371, 372), (270, 372, 268), (268, 372, 373), (268, 373, 266), (266, 373, 264), (264, 373, 262), (262, 373, 256), (262, 256, 260), (260, 256, 258), (373, 374, 256), (256, 374, 375), (256, 375, 571), (571, 375, 572), (572, 375, 376), (572, 376, 573), (573, 376, 377), (573, 377, 574), (574, 377, 378), (574, 378, 575), (575, 378, 379), (575, 379, 576), (576, 379, 380), (576, 380, 577), (577, 380, 381), (577, 381, 578), (578, 381, 382), (578, 382, 579), (579, 382, 383), (579, 383, 580), (580, 383, 384), (580, 384, 581), (581, 384, 385), (581, 385, 582), (582, 385, 386), (582, 386, 583), (583, 386, 387), (583, 387, 584), (584, 387, 388), (584, 388, 585), (585, 388, 389), (585, 389, 586), (586, 389, 390), (586, 390, 587), (587, 390, 391), (610, 414, 611), (611, 414, 415), (611, 415, 612), (612, 415, 416), (612, 416, 613), (613, 416, 417), (613, 417, 614), (614, 417, 418), (614, 418, 615), (615, 418, 419), (615, 419, 616), (616, 419, 420), (616, 420, 617), (617, 420, 421), (617, 421, 618), (618, 421, 422), (618, 422, 619), (619, 422, 423), (619, 423, 620), (620, 423, 424), (620, 424, 621), (621, 424, 425), (621, 425, 622), (622, 425, 426), (622, 426, 623), (623, 426, 427), (623, 427, 624), (624, 427, 428), (624, 428, 625), (625, 428, 429), (625, 429, 626), (626, 429, 430), (626, 430, 474), (474, 430, 279), (279, 430, 431), (279, 431, 432), (433, 291, 432), (432, 291, 289), (432, 289, 287), (291, 433, 293), (293, 433, 434), (293, 434, 295), (295, 434, 435), (295, 435, 277), (277, 435, 436), (277, 436, 437), (437, 438, 277), (277, 438, 439), (277, 439, 440), (440, 441, 277), (277, 441, 442), (277, 442, 443), (443, 444, 277), (589, 647, 550), (550, 647, 646), (550, 646, 551), (551, 646, 645), (551, 645, 552), (552, 645, 644), (552, 644, 553), (553, 644, 643), (553, 643, 554), (554, 643, 642), (554, 642, 555), (555, 642, 641), (555, 641, 556), (556, 641, 640), (556, 640, 557), (557, 640, 472), (557, 472, 471), (640, 639, 472), (472, 639, 638), (472, 638, 637), (637, 636, 472), (472, 636, 635), (472, 635, 634), (634, 633, 472), (472, 633, 632), (472, 632, 631), (472, 631, 490), (490, 631, 630), (490, 630, 488), (488, 630, 629), (488, 629, 486), (486, 629, 628), (486, 628, 484), (484, 628, 482), (482, 628, 480), (480, 628, 474), (480, 474, 478), (478, 474, 476), (628, 627, 474), (474, 627, 626), (256, 571, 452), (452, 571, 570), (452, 570, 569), (568, 465, 569), (569, 465, 463), (569, 463, 461), (465, 568, 467), (467, 568, 567), (467, 567, 469), (469, 567, 566), (469, 566, 471), (471, 566, 565), (471, 565, 564), (564, 563, 471), (471, 563, 562), (471, 562, 561), (561, 560, 471), (471, 560, 559), (471, 559, 558), (558, 557, 471), (461, 459, 569), (569, 459, 452), (459, 457, 452), (452, 457, 455), (287, 285, 432), (432, 285, 279), (285, 283, 279), (279, 283, 281), (208, 648, 100), (649, 102, 104), (649, 104, 106), (4, 649, 49), (649, 106, 39), (649, 40, 43), (649, 45, 47), (649, 43, 45), (649, 99, 102), (649, 47, 49), (649, 89, 99), (21, 19, 648), (208, 233, 648), (648, 233, 21), (235, 23, 21, 233), (237, 25, 23, 235), (27, 25, 237, 239), (29, 27, 239, 241), (29, 241, 242, 31), (229, 3, 31, 242), (6, 649, 4), (89, 649, 232), (649, 6, 232), (234, 232, 6, 8), (10, 236, 234, 8), (12, 238, 236, 10), (14, 240, 238, 12), (240, 14, 16, 243), (2, 228, 243, 16), (3, 229, 228, 2)])
me_1u_mini_blank_panel.update()
me_cube_001 = bpy.data.meshes.new('Cube.001')
me_cube_001.from_pydata([(7.6, 0.0, -10.03), (-7.6, 0.0, -10.03), (2.5, -0.5, 8.179), (-2.5, -0.5, 8.179), (7.6, -0.5, 6.179), (2.5, -0.5, 6.179), (-2.5, -0.5, 6.179), (-7.6, -0.5, 6.179), (2.5, -1.228, 8.179), (-2.5, -1.228, 8.179), (7.6, -1.65, 9.339), (-7.6, -1.65, 9.339), (7.6, -8.75, 9.421), (-7.6, -8.75, 9.421), (7.6, -10.25, 9.421), (-7.6, -10.25, 9.421), (7.6, -10.25, 6.071), (7.6, -10.25, -6.179), (7.6, -10.25, -10.03), (-7.6, -10.25, -10.03), (7.6, -8.75, -10.03), (-7.6, -8.75, -10.03), (-7.6, -8.75, 6.071), (-7.6, -1.75, 6.071), (-7.6, -1.65, -10.03), (-7.6, -10.25, -6.179), (-7.6, -10.25, 6.071), (7.6, -8.75, -6.179), (7.6, -8.75, 6.071), (7.6, -1.65, -10.03), (7.6, -1.75, 6.071), (7.6, -8.75, 9.988), (7.6, -1.65, 9.988), (-7.6, -8.75, 9.988), (-7.6, -1.65, 9.988), (7.6, -1.65, -10.79), (7.6, -8.75, -10.79), (-7.6, -1.65, -10.79), (-7.6, -8.75, -10.79), (-7.6, -11.75, -11.53), (7.6, -11.75, -11.53), (7.6, -11.75, 10.92), (-7.6, -11.75, 10.92), (9.0, -10.25, 6.071), (9.0, -10.25, -6.179), (9.0, -10.25, -10.03), (9.0, -10.25, 9.421), (10.0, -11.75, 6.071), (10.0, -11.75, -6.179), (10.0, -11.75, -11.53), (10.0, -11.75, 10.92), (-9.0, -10.25, -10.03), (-9.0, -10.25, -6.179), (-9.0, -10.25, 6.071), (-10.0, -11.75, 10.92), (-9.0, -10.25, 9.421), (-10.0, -11.75, 6.071), (-10.0, -11.75, -11.53), (-10.0, -11.75, -6.179), (2.5, 0.0, 8.179), (-2.5, 0.0, 8.179), (2.5, 0.0, 6.179), (-2.5, 0.0, 6.179), (-7.6, 0.0, 6.179), (7.6, 0.0, 6.179), (-10.0, -12.25, 10.92), (-7.6, -12.25, 10.92), (7.6, -12.25, 6.071), (7.6, -12.25, -6.179), (-7.6, -12.25, -11.53), (-7.6, -12.25, -6.179), (7.6, -12.25, -11.53), (-7.6, -12.25, 6.071), (7.6, -12.25, 10.92), (10.0, -12.25, 6.071), (10.0, -12.25, -6.179), (10.0, -12.25, -11.53), (10.0, -12.25, 10.92), (-10.0, -12.25, -11.53), (-10.0, -12.25, -6.179), (-10.0, -12.25, 6.071), (7.6, -1.7, -6.179), (7.6, -0.5, -10.03), (7.6, -0.5, -6.179), (7.6, 0.0, -6.179), (2.5, 0.0, -10.03), (-2.5, 0.0, -10.03), (2.5, 0.0, -6.179), (-2.5, 0.0, -6.179), (-7.6, -0.5, -10.03), (-7.6, 0.0, -6.179), (-7.6, -0.5, -6.179), (-7.6, -8.75, -6.179), (-7.6, -1.7, -6.179), (-2.533, -1.65, -10.03), (2.533, -1.65, -10.03), (-2.533, -1.65, -10.79), (2.533, -1.65, -10.79), (2.517, -0.5, -10.03), (-2.517, -0.5, -10.03), (-2.533, -8.75, -10.79), (2.533, -8.75, -10.79), (2.533, -8.75, -10.03), (-2.533, -8.75, -10.03), (2.533, -10.25, -10.03), (-2.533, -10.25, -10.03), (2.533, -11.75, -11.53), (-2.533, -11.75, -11.53), (2.533, -12.25, -11.53), (-2.533, -12.25, -11.53), (2.533, -1.65, 9.339), (-2.533, -1.65, 9.339), (2.533, -10.25, 9.421), (-2.533, -10.25, 9.421), (2.533, -8.75, 9.988), (-2.533, -8.75, 9.988), (-2.533, -1.65, 9.988), (2.533, -1.65, 9.988), (2.533, -11.75, 10.92), (-2.533, -11.75, 10.92), (2.533, -12.25, 6.071), (-2.533, -12.25, 6.071), (-2.533, -12.25, -6.179), (2.533, -12.25, -6.179), (2.533, -12.25, 10.92), (-2.533, -12.25, 10.92), (2.533, -8.75, 9.421), (-2.533, -8.75, 9.421)], [], [(5, 2, 8), (9, 3, 6), (9, 6, 7, 11), (2, 3, 9, 8), (49, 48, 75, 76), (8, 110, 10), (13, 15, 113, 127), (23, 11, 7), (1, 90, 88, 86), (22, 13, 11, 23), (92, 93, 24, 21), (25, 26, 22, 92), (16, 17, 27, 28), (31, 12, 10, 32), (19, 39, 57, 51), (30, 4, 10), (4, 30, 81, 83), (14, 16, 28, 12), (20, 27, 17, 18), (27, 20, 29, 81), (15, 13, 22, 26), (29, 35, 97, 95), (25, 19, 51, 52), (20, 36, 35, 29), (20, 102, 101, 36), (116, 111, 11, 34), (3, 2, 59, 60), (116, 34, 33, 115), (38, 21, 24, 37), (1, 89, 91, 90), (7, 6, 62, 63), (83, 82, 0, 84), (38, 37, 96, 100), (119, 42, 66, 125), (42, 54, 65, 66), (50, 41, 73, 77), (113, 15, 42, 119), (14, 41, 50, 46), (19, 105, 107, 39), (16, 14, 46, 43), (42, 15, 55, 54), (45, 44, 48, 49), (44, 43, 47, 48), (43, 46, 50, 47), (48, 47, 74, 75), (18, 17, 44, 45), (54, 56, 80, 65), (17, 16, 43, 44), (40, 18, 45, 49), (53, 52, 58, 56), (55, 53, 56, 54), (52, 51, 57, 58), (15, 26, 53, 55), (26, 25, 52, 53), (106, 40, 71, 108), (47, 50, 77, 74), (56, 58, 79, 80), (60, 59, 61, 62), (87, 84, 0, 85), (84, 87, 61, 64), (85, 86, 88, 87), (5, 4, 64, 61), (82, 98, 85, 0), (2, 5, 61, 59), (6, 3, 60, 62), (68, 71, 76, 75), (120, 67, 73, 124), (69, 109, 122, 70), (121, 72, 70, 122), (67, 68, 75, 74), (73, 67, 74, 77), (72, 66, 65, 80), (70, 72, 80, 79), (69, 70, 79, 78), (58, 57, 78, 79), (57, 39, 69, 78), (40, 49, 76, 71), (28, 27, 81, 30), (83, 81, 29, 82), (64, 4, 83, 84), (33, 13, 127, 115), (30, 10, 12, 28), (8, 10, 4, 5), (62, 61, 87, 88), (63, 62, 88, 90), (90, 91, 7, 63), (22, 23, 93, 92), (21, 19, 25, 92), (24, 93, 91, 89), (93, 23, 7, 91), (19, 21, 103, 105), (29, 95, 98, 82), (86, 85, 98, 99), (94, 99, 98, 95), (89, 1, 86, 99), (24, 89, 99, 94), (95, 97, 96, 94), (37, 24, 94, 96), (101, 97, 35, 36), (100, 96, 97, 101), (39, 107, 109, 69), (107, 106, 108, 109), (101, 102, 103, 100), (104, 102, 20, 18), (106, 104, 18, 40), (100, 103, 21, 38), (105, 103, 102, 104), (107, 105, 104, 106), (67, 120, 123, 68), (120, 121, 122, 123), (72, 121, 125, 66), (121, 120, 124, 125), (14, 112, 118, 41), (112, 113, 119, 118), (41, 118, 124, 73), (118, 119, 125, 124), (32, 117, 114, 31), (117, 116, 115, 114), (32, 10, 110, 117), (117, 110, 111, 116), (122, 109, 108, 123), (123, 108, 71, 68), (110, 8, 9, 111), (111, 9, 11), (127, 113, 112, 126), (115, 127, 126, 114), (126, 112, 14, 12), (114, 126, 12, 31), (11, 13, 33, 34)])
_uv = me_cube_001.uv_layers.new(name='UVMap')
_uv.uv.foreach_set('vector', [0.0, 0.0, 0.0, 0.0, 0.0, 0.0, 0.0, 0.0, 0.0, 0.0, 0.0, 0.0, 0.0, 0.0, 0.0, 0.0, 0.0, 0.0, 0.0, 0.0, 0.0, 0.0, 0.0, 0.0, 0.0, 0.0, 0.0, 0.0, 0.0, 0.0, 0.0, 0.0, 0.0, 0.0, 0.0, 0.0, 0.0, 0.0, 0.0, 0.0, 0.0, 0.0, 0.0, 0.0, 0.0, 0.0, 0.0, 0.0, 0.0, 0.0, 0.0, 0.0, 0.0, 0.0, 0.0, 0.0, 0.0, 0.0, 0.0, 0.0, 0.0, 0.0, 0.0, 0.0, 0.0, 0.0, 0.0, 0.0, 0.0, 0.0, 0.0, 0.0, 0.0, 0.0, 0.0, 0.0, 0.0, 0.0, 0.0, 0.0, 0.0, 0.0, 0.0, 0.0, 0.0, 0.0, 0.0, 0.0, 0.0, 0.0, 0.0, 0.0, 0.0, 0.0, 0.0, 0.0, 0.6308, 0.654, 0.0, 0.0, 0.0, 0.0, 0.6308, 0.5421, 0.0, 0.0, 0.0, 0.0, 0.0, 0.0, 0.0, 0.0, 0.0, 0.0, 0.0, 0.0, 0.0, 0.0, 0.0, 0.0, 0.0, 0.0, 0.0, 0.0, 0.0, 0.0, 0.0, 0.0, 0.0, 0.0, 0.0, 0.0, 0.0, 0.0, 0.0, 0.0, 0.0, 0.0, 0.0, 0.0, 0.0, 0.0, 0.0, 0.0, 0.0, 0.0, 0.0, 0.0, 0.0, 0.0, 0.0, 0.0, 0.0, 0.0, 0.0, 0.0, 0.0, 0.0, 0.0, 0.0, 0.3692, 0.6028, 0.3296, 0.5826, 0.0, 0.0, 0.0, 0.0, 0.0, 0.0, 0.0, 0.0, 0.0, 0.0, 0.0, 0.0, 0.0, 0.0, 0.0, 0.0, 0.0, 0.0, 0.0, 0.0, 0.0, 0.0, 0.0, 0.0, 0.0, 0.0, 0.0, 0.0, 0.0, 0.0, 0.0, 0.0, 0.0, 0.0, 0.0, 0.0, 0.0, 0.0, 0.0, 0.0, 0.0, 0.0, 0.7904, 0.5432, 0.8702, 0.5437, 0.8702, 0.654, 0.7904, 0.654, 0.0, 0.0, 0.0, 0.0, 0.0, 0.0, 0.0, 0.0, 0.0, 0.0, 0.0, 0.0, 0.0, 0.0, 0.0, 0.0, 0.0, 0.0, 0.0, 0.0, 0.0, 0.0, 0.0, 0.0, 0.0, 0.0, 0.0, 0.0, 0.0, 0.0, 0.0, 0.0, 0.1298, 0.5941, 0.2506, 0.5421, 0.2901, 0.5623, 0.1693, 0.614, 0.0, 0.0, 0.0, 0.0, 0.0, 0.0, 0.0, 0.0, 0.0, 0.0, 0.0, 0.0, 0.0, 0.0, 0.0, 0.0, 0.0, 0.0, 0.0, 0.0, 0.0, 0.0, 0.0, 0.0, 0.0, 0.0, 0.0, 0.0, 0.0, 0.0, 0.0, 0.0, 0.0, 0.0, 0.0, 0.0, 0.0, 0.0, 0.0, 0.0, 0.0, 0.0, 0.0, 0.0, 0.0, 0.0, 0.0, 0.0, 0.0, 0.0, 0.0, 0.0, 0.0, 0.0, 0.0, 0.0, 0.0, 0.0, 0.0, 0.0, 0.0, 0.0, 0.0, 0.0, 0.0, 0.0, 0.0, 0.0, 0.0, 0.0, 0.0, 0.0, 0.0, 0.0, 0.0, 0.0, 0.0, 0.0, 0.0, 0.0, 0.0, 0.0, 0.0, 0.0, 0.0, 0.0, 0.0, 0.0, 0.0, 0.0, 0.0, 0.0, 0.0, 0.0, 0.0, 0.0, 0.0, 0.0, 0.0, 0.0, 0.0, 0.0, 0.0, 0.0, 0.0, 0.0, 0.0, 0.0, 0.0, 0.0, 0.0, 0.0, 0.0, 0.0, 0.0, 0.0, 0.0, 0.0, 0.0, 0.0, 0.0, 0.0, 0.0, 0.0, 0.0, 0.0, 0.0, 0.0, 0.0, 0.0, 0.0, 0.0, 0.0, 0.0, 0.0, 0.0, 0.0, 0.0, 0.0, 0.0, 0.0, 0.0, 0.0, 0.0, 0.0, 0.0, 0.0, 0.0, 0.0, 0.0, 0.0, 0.0, 0.0, 0.0, 0.0, 0.0, 0.0, 0.0, 0.0, 0.0, 0.0, 0.0, 0.0, 0.0, 0.0, 0.0, 0.0, 0.0, 0.0, 0.0, 0.0, 0.0, 0.0, 0.0, 0.0, 0.0, 0.0, 0.0, 0.0, 0.0, 0.0, 0.0, 0.0, 0.0, 0.0, 0.0, 0.0, 0.0, 0.0, 0.0, 0.0, 0.0, 0.0, 0.0, 0.0, 0.0, 0.0, 0.0, 0.0, 0.0, 0.0, 0.0, 0.0, 0.0, 0.0, 0.0, 0.0, 0.0, 0.0, 0.0, 0.0, 0.0, 0.0, 0.0, 0.0, 0.0, 0.0, 0.0, 0.0, 0.0, 0.0, 0.0, 0.0, 0.0, 0.0, 0.0, 0.0, 0.0, 0.0, 0.0, 0.0, 0.0, 0.0, 0.0, 0.0, 0.0, 0.0, 0.0, 0.0, 0.0, 0.0, 0.0, 0.0, 0.0, 0.0, 0.0, 0.0, 0.0, 0.0, 0.0, 0.0, 0.0, 0.0, 0.0, 0.0, 0.0, 0.0, 0.0, 0.0, 0.0, 0.0, 0.0, 0.0, 0.0, 0.0, 0.0, 0.0, 0.0, 0.0, 0.0, 0.0, 0.0, 0.0, 0.0, 0.0, 0.0, 0.0, 0.0, 0.0, 0.0, 0.0, 0.0, 0.0, 0.0, 0.0, 0.0, 0.0, 0.0, 0.0, 0.0, 0.0, 0.0, 0.0, 0.0, 0.0, 0.0, 0.0, 0.0, 0.0, 0.0, 0.0, 0.0, 0.0, 0.0, 0.0, 0.0, 0.0, 0.0, 0.0, 0.0, 0.0, 0.0, 0.0, 0.0, 0.0, 0.0, 0.0, 0.0, 0.0, 0.0, 0.0, 0.0, 0.0, 0.0, 0.0, 0.0, 0.0, 0.0, 0.0, 0.0, 0.0, 0.0, 0.0, 0.0, 0.0, 0.0, 0.0, 0.0, 0.0, 0.0, 0.0, 0.0, 0.0, 0.0, 0.0, 0.0, 0.0, 0.0, 0.0, 0.0, 0.0, 0.0, 0.0, 0.0, 0.0, 0.0, 0.0, 0.0, 0.0, 0.0, 0.0, 0.0, 0.0, 0.0, 0.0, 0.0, 0.0, 0.0, 0.0, 0.0, 0.0, 0.0, 0.0, 0.0, 0.0, 0.0, 0.0, 0.0, 0.0, 0.0, 0.0, 0.0, 0.0, 0.0, 0.0, 0.0, 0.0, 0.0, 0.0, 0.0, 0.0, 0.0, 0.0, 0.0, 0.0, 0.0, 0.0, 0.0, 0.0, 0.0, 0.0, 0.0, 0.0, 0.0, 0.0, 0.0, 0.0, 0.0, 0.0, 0.0, 0.0, 0.0, 0.0, 0.0, 0.0, 0.0, 0.0, 0.0, 0.0, 0.0, 0.0, 0.0, 0.0, 0.0, 0.0, 0.0, 0.0, 0.0, 0.0, 0.0, 0.0, 0.0, 0.0, 0.0, 0.0, 0.0, 0.0, 0.0, 0.0, 0.0, 0.0, 0.0, 0.0, 0.0, 0.0, 0.0, 0.0, 0.0, 0.0, 0.0, 0.0, 0.0, 0.0, 0.0, 0.0, 0.0, 0.0, 0.0, 0.0, 0.0, 0.0, 0.0, 0.0, 0.0, 0.0, 0.0, 0.0, 0.0, 0.0, 0.0, 0.0, 0.0, 0.0, 0.0, 0.0, 0.0, 0.0, 0.0, 0.0, 0.0, 0.0, 0.0, 0.0, 0.0, 0.0, 0.0, 0.0, 0.0, 0.0, 0.0, 0.0, 0.0, 0.0, 0.0, 0.0, 0.0, 0.0, 0.0, 0.0, 0.0, 0.0, 0.0, 0.0, 0.0, 0.0, 0.0, 0.3296, 0.5826, 0.2901, 0.5623, 0.0, 0.0, 0.2506, 0.5421, 0.0, 0.0, 0.0, 0.0, 0.2901, 0.5623, 0.2088, 0.634, 0.3296, 0.5826, 0.3692, 0.6028, 0.2484, 0.654, 0.1693, 0.614, 0.2901, 0.5623, 0.3296, 0.5826, 0.2088, 0.634, 0.0, 0.0, 0.0, 0.0, 0.0, 0.0, 0.0, 0.0, 0.0, 0.0, 0.0, 0.0, 0.0, 0.0, 0.0, 0.0, 0.0, 0.0, 0.0, 0.0, 0.0, 0.0, 0.0, 0.0, 0.0, 0.0, 0.0, 0.0, 0.0, 0.0, 0.0, 0.0, 0.0, 0.0, 0.0, 0.0, 0.0, 0.0, 0.0, 0.0, 0.0, 0.0, 0.0, 0.0, 0.0, 0.0, 0.0, 0.0, 0.0, 0.0, 0.0, 0.0, 0.0, 0.0, 0.0, 0.0, 0.0, 0.0, 0.0, 0.0, 0.0, 0.0, 0.0, 0.0, 0.0, 0.0, 0.0, 0.0, 0.0, 0.0, 0.0, 0.0, 0.0, 0.0, 0.0, 0.0, 0.0, 0.0, 0.0, 0.0, 0.0, 0.0, 0.0, 0.0, 0.0, 0.0, 0.0, 0.0, 0.0, 0.0, 0.0, 0.0, 0.0, 0.0, 0.0, 0.0, 0.0, 0.0, 0.0, 0.0, 0.0, 0.0, 0.0, 0.0, 0.0, 0.0, 0.0, 0.0, 0.0, 0.0, 0.0, 0.0, 0.0, 0.0, 0.0, 0.0, 0.0, 0.0, 0.0, 0.0, 0.0, 0.0, 0.0, 0.0, 0.0, 0.0, 0.0, 0.0, 0.6308, 0.5421, 0.7106, 0.5427, 0.7106, 0.654, 0.6308, 0.654, 0.7106, 0.5427, 0.7904, 0.5432, 0.7904, 0.654, 0.7106, 0.654, 0.0, 0.0, 0.0, 0.0, 0.0, 0.0, 0.0, 0.0, 0.0, 0.0, 0.0, 0.0, 0.0, 0.0, 0.0, 0.0, 0.0, 0.0, 0.0, 0.0, 0.0, 0.0, 0.0, 0.0, 0.0, 0.0, 0.0, 0.0, 0.0, 0.0, 0.0, 0.0, 0.0, 0.0, 0.0, 0.0, 0.0, 0.0, 0.0, 0.0, 0.0, 0.0, 0.0, 0.0, 0.0, 0.0, 0.0, 0.0, 0.0, 0.0, 0.0, 0.0, 0.0, 0.0, 0.0, 0.0, 0.0, 0.0, 0.0, 0.0, 0.0, 0.0, 0.0, 0.0, 0.0, 0.0, 0.0, 0.0, 0.0, 0.0, 0.0, 0.0, 0.0, 0.0, 0.0, 0.0, 0.0, 0.0, 0.0, 0.0, 0.0, 0.0, 0.0, 0.0, 0.0, 0.0])
me_cube_001.update()

# ---- objects
ob_1u_mini_blank_panel = bpy.data.objects.new('1U Mini Blank Panel', me_1u_mini_blank_panel)
ob_keystone_cutter = bpy.data.objects.new('keystone cutter', me_cube_001)
ob_mirror = bpy.data.objects.new('mirror', None)

# ---- transforms, parenting, visibility, modifiers, constraints
ob_1u_mini_blank_panel.location = (0.0006866, 0.000145, 0.0)
_m = ob_1u_mini_blank_panel.modifiers.new('boolean_keystone cutter', 'BOOLEAN')
_m.object = ob_keystone_cutter
_m.solver = 'FAST'
ob_keystone_cutter.parent = ob_1u_mini_blank_panel
ob_keystone_cutter.matrix_parent_inverse = Matrix(((1.0, -0.0, 0.0, -0.0006866), (-0.0, 1.0, -0.0, -0.000145), (0.0, -0.0, 1.0, -0.0), (-0.0, 0.0, -0.0, 1.0)))
ob_keystone_cutter.location = (-12.0, 0.0, -0.1)
ob_keystone_cutter.rotation_euler = (-1.571, 0.0, 0.0)
ob_keystone_cutter.hide_render = True
ob_keystone_cutter.visible_camera = False
ob_keystone_cutter.visible_diffuse = False
ob_keystone_cutter.visible_glossy = False
ob_keystone_cutter.visible_transmission = False
ob_keystone_cutter.visible_volume_scatter = False
ob_keystone_cutter.visible_shadow = False
ob_keystone_cutter.display_type = 'BOUNDS'
_m = ob_keystone_cutter.modifiers.new('Array', 'ARRAY')
_m.count = 4
_m.use_constant_offset = True
_m.constant_offset_displace = (-24.0, 0.0, 0.0)
_m.use_relative_offset = False
_m = ob_keystone_cutter.modifiers.new('Mirror', 'MIRROR')
_m.mirror_object = ob_mirror
ob_mirror.location = (0.0, 0.0, 0.0)

# ---- collection membership
col_collection.objects.link(ob_1u_mini_blank_panel)
col_collection.objects.link(ob_keystone_cutter)
col_collection.objects.link(ob_mirror)
col_boolean_cutters.objects.link(ob_keystone_cutter)

# ---- scene / render settings (as saved in the file)
scene.frame_start = 1; scene.frame_end = 250; scene.frame_set(1)
scene.render.engine = 'BLENDER_EEVEE_NEXT'
bpy.context.view_layer.update()

# ---- added for rendering (the .blend has no active camera and no usable light): camera, sun
cam_auto = bpy.data.cameras.new('AutoCamera')
cam_auto.lens = 50.0
cam_auto.sensor_width = 36.0
cam_auto.clip_end = 4191.57
ob_auto_camera = bpy.data.objects.new('AutoCamera', cam_auto)
scene.collection.objects.link(ob_auto_camera)
ob_auto_camera.location = (238.837, -286.604, 197.069)
ob_auto_camera.rotation_euler = (1.09748, -7.21219e-08, 0.694738)
scene.camera = ob_auto_camera
light_auto_sun = bpy.data.lights.new('AutoSun', 'SUN')
light_auto_sun.energy = 3.0
light_auto_sun.angle = 0.0523599
ob_auto_sun = bpy.data.objects.new('AutoSun', light_auto_sun)
scene.collection.objects.link(ob_auto_sun)
ob_auto_sun.rotation_euler = (0.872665, 0.174533, 0.523599)
bpy.context.view_layer.update()
